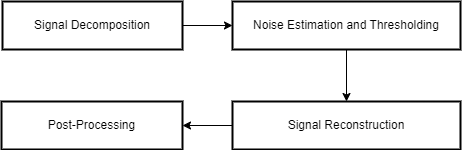

The diagram above was exported from draw.io. Its source (the exported page's mxGraphModel, read from the mxfile embedded in the PNG):
<mxGraphModel dx="1284" dy="497" grid="1" gridSize="10" guides="1" tooltips="1" connect="1" arrows="1" fold="1" page="1" pageScale="1" pageWidth="850" pageHeight="1100" math="0" shadow="0">
  <root>
    <mxCell id="0" />
    <mxCell id="1" parent="0" />
    <mxCell id="2" value="" style="group" vertex="1" connectable="0" parent="1">
      <mxGeometry x="-201" y="760" width="459" height="148" as="geometry" />
    </mxCell>
    <mxCell id="3" value="" style="edgeStyle=orthogonalEdgeStyle;rounded=0;orthogonalLoop=1;jettySize=auto;html=1;" edge="1" parent="2" source="4" target="6">
      <mxGeometry relative="1" as="geometry" />
    </mxCell>
    <mxCell id="4" value="Signal Decomposition" style="whiteSpace=wrap;strokeWidth=2;" vertex="1" parent="2">
      <mxGeometry x="1" width="180" height="48" as="geometry" />
    </mxCell>
    <mxCell id="5" style="edgeStyle=orthogonalEdgeStyle;rounded=0;orthogonalLoop=1;jettySize=auto;html=1;exitX=0.5;exitY=1;exitDx=0;exitDy=0;entryX=0.5;entryY=0;entryDx=0;entryDy=0;" edge="1" parent="2" source="6" target="8">
      <mxGeometry relative="1" as="geometry" />
    </mxCell>
    <mxCell id="6" value="Noise Estimation and Thresholding" style="whiteSpace=wrap;strokeWidth=2;" vertex="1" parent="2">
      <mxGeometry x="231" width="228" height="48" as="geometry" />
    </mxCell>
    <mxCell id="7" style="edgeStyle=orthogonalEdgeStyle;rounded=0;orthogonalLoop=1;jettySize=auto;html=1;exitX=0;exitY=0.5;exitDx=0;exitDy=0;entryX=1;entryY=0.5;entryDx=0;entryDy=0;" edge="1" parent="2" source="8" target="9">
      <mxGeometry relative="1" as="geometry" />
    </mxCell>
    <mxCell id="8" value="Signal Reconstruction" style="whiteSpace=wrap;strokeWidth=2;" vertex="1" parent="2">
      <mxGeometry x="231" y="100" width="228" height="48" as="geometry" />
    </mxCell>
    <mxCell id="9" value="Post-Processing" style="whiteSpace=wrap;strokeWidth=2;" vertex="1" parent="2">
      <mxGeometry y="100" width="181" height="48" as="geometry" />
    </mxCell>
  </root>
</mxGraphModel>